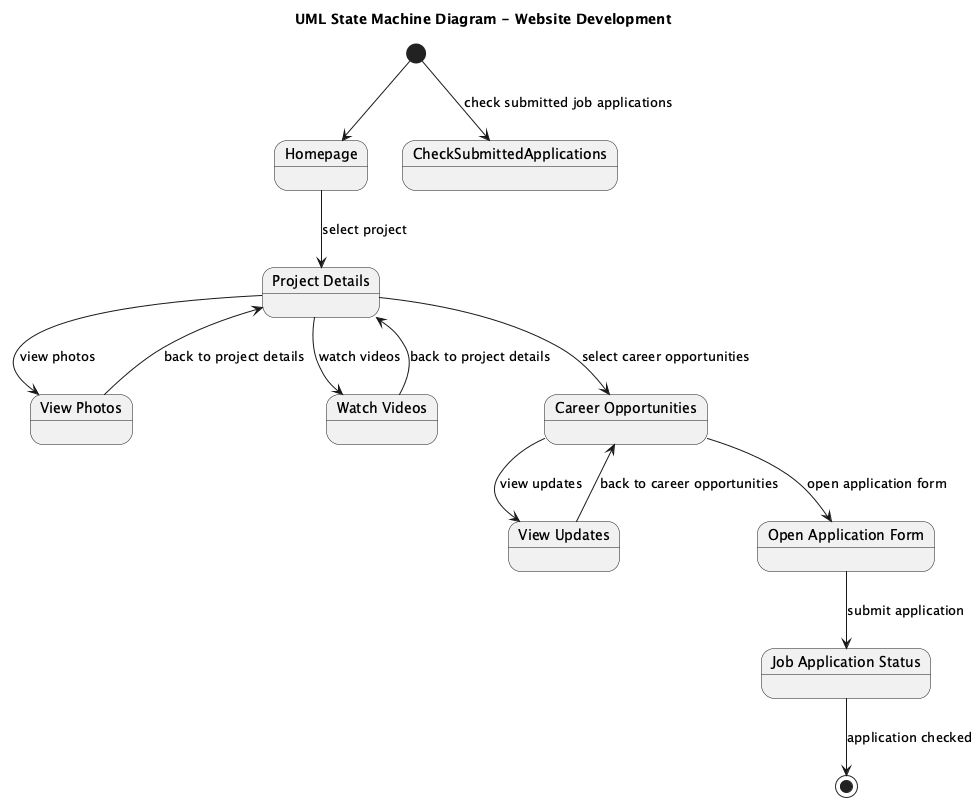

The diagram above was rendered by PlantUML. Its source (embedded in the PNG):
@startuml
title UML State Machine Diagram - Website Development

[*] --> Homepage

state "Homepage" as Homepage
state "Project Details" as ProjectDetails
state "View Photos" as ViewPhotos
state "Watch Videos" as WatchVideos
state "Career Opportunities" as CareerOpportunities
state "View Updates" as ViewUpdates
state "Open Application Form" as OpenApplicationForm
state "Job Application Status" as JobApplicationStatus

Homepage --> ProjectDetails : select project
ProjectDetails --> ViewPhotos : view photos
ProjectDetails --> WatchVideos : watch videos
ProjectDetails --> CareerOpportunities : select career opportunities
CareerOpportunities --> ViewUpdates : view updates
CareerOpportunities --> OpenApplicationForm : open application form
OpenApplicationForm --> JobApplicationStatus : submit application
JobApplicationStatus --> [*] : application checked

ViewPhotos --> ProjectDetails : back to project details
WatchVideos --> ProjectDetails : back to project details
ViewUpdates --> CareerOpportunities : back to career opportunities

[*] --> CheckSubmittedApplications : check submitted job applications

@enduml